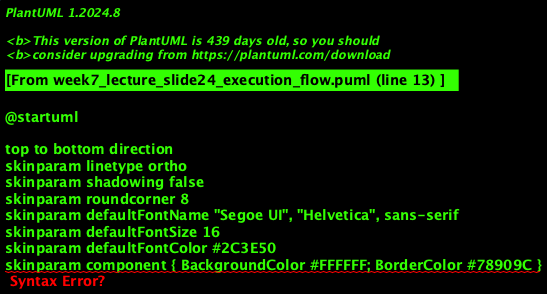

The diagram above was rendered by PlantUML. Its source (embedded in the PNG):
@startuml
'=================================================
' Week 7: Execution / Request Flow — Map → Shuffle → Reduce
'=================================================

top to bottom direction
skinparam linetype ortho
skinparam shadowing false
skinparam roundcorner 8
skinparam defaultFontName "Segoe UI", "Helvetica", sans-serif
skinparam defaultFontSize 16
skinparam defaultFontColor #2C3E50
skinparam component { BackgroundColor #FFFFFF; BorderColor #78909C }
skinparam database { BackgroundColor #ECEFF1; BorderColor #546E7A }
skinparam arrow { Color #607D8B; FontSize 11 }

component "**1. Map**\n<size:10>Read split → emit (k,v)</size>" as M <<Tool>>
component "**2. Shuffle**\n<size:10>Partition → sort → transfer</size>" as S <<Agent>>
component "**3. Reduce**\n<size:10>Consume iterator(k, [v]) → emit (k,v')</size>" as R <<Tool>>

database "**Input splits**" as IN
database "**Output**" as OUT

IN --> M : "records"
M --> S : "(k,v) stream"
S --> R : "grouped by k"
R --> OUT : "(k,v')"

note right of S
  **Bottleneck:** Network + disk.
  Cost ∝ intermediate size.
end note

@enduml